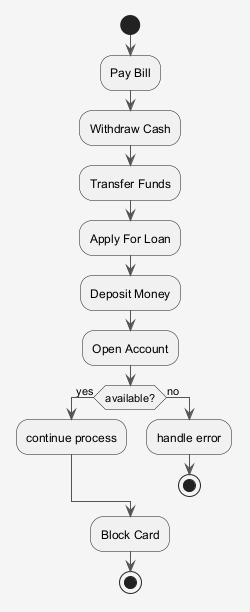

The diagram above was rendered by PlantUML. Its source (embedded in the PNG):
@startuml
skinparam shadowing false
skinparam backgroundColor #F5F5F5
skinparam ArrowColor #555555
start
:Pay Bill;
:Withdraw Cash;
:Transfer Funds;
:Apply For Loan;
:Deposit Money;
:Open Account;
if (available?) then (yes)
:continue process;
else (no)
:handle error;
stop
endif
:Block Card;
stop
@enduml